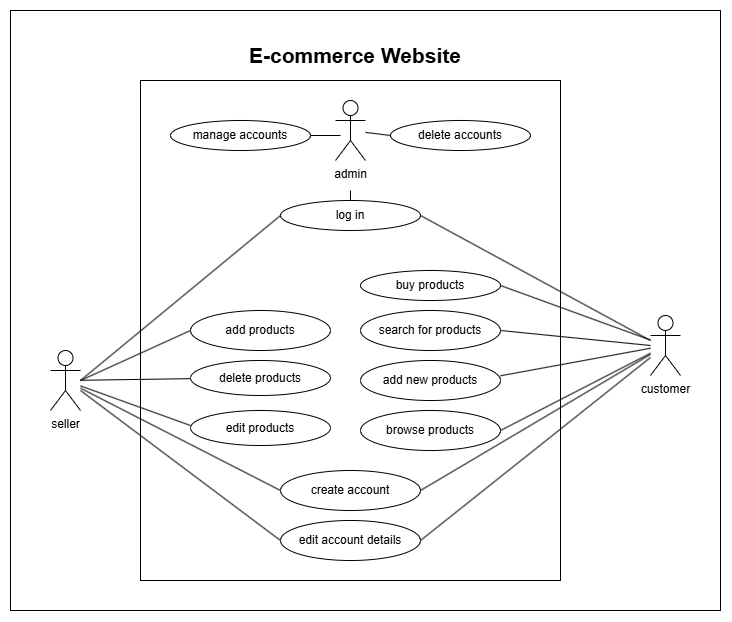

The diagram above was exported from draw.io. Its source (the exported page's mxGraphModel, read from the mxfile embedded in the PNG):
<mxGraphModel dx="1880" dy="1060" grid="1" gridSize="10" guides="1" tooltips="1" connect="1" arrows="1" fold="1" page="1" pageScale="1" pageWidth="850" pageHeight="1100" math="0" shadow="0">
  <root>
    <mxCell id="0" />
    <mxCell id="1" parent="0" />
    <mxCell id="Pt8HN80LxfLqfciB8FAr-74" value="" style="rounded=0;whiteSpace=wrap;html=1;" vertex="1" parent="1">
      <mxGeometry x="60" y="30" width="710" height="600" as="geometry" />
    </mxCell>
    <mxCell id="Pt8HN80LxfLqfciB8FAr-56" value="" style="html=1;whiteSpace=wrap;" vertex="1" parent="1">
      <mxGeometry x="190" y="100" width="420" height="500" as="geometry" />
    </mxCell>
    <mxCell id="Pt8HN80LxfLqfciB8FAr-1" value="seller&lt;br&gt;&lt;div&gt;&lt;br&gt;&lt;/div&gt;" style="shape=umlActor;verticalLabelPosition=bottom;verticalAlign=top;html=1;outlineConnect=0;" vertex="1" parent="1">
      <mxGeometry x="100" y="370" width="30" height="60" as="geometry" />
    </mxCell>
    <mxCell id="Pt8HN80LxfLqfciB8FAr-2" value="create account" style="ellipse;whiteSpace=wrap;html=1;" vertex="1" parent="1">
      <mxGeometry x="330" y="490" width="140" height="40" as="geometry" />
    </mxCell>
    <mxCell id="Pt8HN80LxfLqfciB8FAr-3" value="edit products" style="ellipse;whiteSpace=wrap;html=1;" vertex="1" parent="1">
      <mxGeometry x="240" y="430" width="140" height="35" as="geometry" />
    </mxCell>
    <mxCell id="Pt8HN80LxfLqfciB8FAr-4" value="delete products" style="ellipse;whiteSpace=wrap;html=1;" vertex="1" parent="1">
      <mxGeometry x="240" y="380" width="140" height="35" as="geometry" />
    </mxCell>
    <mxCell id="Pt8HN80LxfLqfciB8FAr-5" value="add products" style="ellipse;whiteSpace=wrap;html=1;" vertex="1" parent="1">
      <mxGeometry x="240" y="330" width="140" height="40" as="geometry" />
    </mxCell>
    <mxCell id="Pt8HN80LxfLqfciB8FAr-35" value="" style="endArrow=none;html=1;rounded=0;entryX=0;entryY=0.5;entryDx=0;entryDy=0;" edge="1" parent="1" target="Pt8HN80LxfLqfciB8FAr-5">
      <mxGeometry width="50" height="50" relative="1" as="geometry">
        <mxPoint x="130" y="400" as="sourcePoint" />
        <mxPoint x="110" y="270" as="targetPoint" />
      </mxGeometry>
    </mxCell>
    <mxCell id="Pt8HN80LxfLqfciB8FAr-36" value="" style="endArrow=none;html=1;rounded=0;" edge="1" parent="1" source="Pt8HN80LxfLqfciB8FAr-1" target="Pt8HN80LxfLqfciB8FAr-4">
      <mxGeometry width="50" height="50" relative="1" as="geometry">
        <mxPoint x="140" y="398" as="sourcePoint" />
        <mxPoint x="280" y="285" as="targetPoint" />
      </mxGeometry>
    </mxCell>
    <mxCell id="Pt8HN80LxfLqfciB8FAr-37" value="" style="endArrow=none;html=1;rounded=0;entryX=0;entryY=0.429;entryDx=0;entryDy=0;entryPerimeter=0;" edge="1" parent="1" source="Pt8HN80LxfLqfciB8FAr-1" target="Pt8HN80LxfLqfciB8FAr-3">
      <mxGeometry width="50" height="50" relative="1" as="geometry">
        <mxPoint x="140" y="408" as="sourcePoint" />
        <mxPoint x="283" y="385" as="targetPoint" />
      </mxGeometry>
    </mxCell>
    <mxCell id="Pt8HN80LxfLqfciB8FAr-38" value="" style="endArrow=none;html=1;rounded=0;entryX=0;entryY=0.5;entryDx=0;entryDy=0;" edge="1" parent="1" source="Pt8HN80LxfLqfciB8FAr-1" target="Pt8HN80LxfLqfciB8FAr-2">
      <mxGeometry width="50" height="50" relative="1" as="geometry">
        <mxPoint x="150" y="418" as="sourcePoint" />
        <mxPoint x="293" y="395" as="targetPoint" />
      </mxGeometry>
    </mxCell>
    <mxCell id="Pt8HN80LxfLqfciB8FAr-40" value="add new products" style="ellipse;whiteSpace=wrap;html=1;" vertex="1" parent="1">
      <mxGeometry x="410" y="380" width="140" height="40" as="geometry" />
    </mxCell>
    <mxCell id="Pt8HN80LxfLqfciB8FAr-41" value="search for products" style="ellipse;whiteSpace=wrap;html=1;" vertex="1" parent="1">
      <mxGeometry x="410" y="330" width="140" height="40" as="geometry" />
    </mxCell>
    <mxCell id="Pt8HN80LxfLqfciB8FAr-42" value="buy products" style="ellipse;whiteSpace=wrap;html=1;" vertex="1" parent="1">
      <mxGeometry x="410" y="290" width="140" height="30" as="geometry" />
    </mxCell>
    <mxCell id="Pt8HN80LxfLqfciB8FAr-43" value="&lt;div&gt;customer&lt;/div&gt;" style="shape=umlActor;verticalLabelPosition=bottom;verticalAlign=top;html=1;outlineConnect=0;" vertex="1" parent="1">
      <mxGeometry x="700" y="335" width="30" height="60" as="geometry" />
    </mxCell>
    <mxCell id="Pt8HN80LxfLqfciB8FAr-44" value="" style="endArrow=none;html=1;rounded=0;exitX=1;exitY=0.5;exitDx=0;exitDy=0;" edge="1" parent="1" source="Pt8HN80LxfLqfciB8FAr-42" target="Pt8HN80LxfLqfciB8FAr-43">
      <mxGeometry width="50" height="50" relative="1" as="geometry">
        <mxPoint x="520" y="325" as="sourcePoint" />
        <mxPoint x="570" y="275" as="targetPoint" />
      </mxGeometry>
    </mxCell>
    <mxCell id="Pt8HN80LxfLqfciB8FAr-45" value="" style="endArrow=none;html=1;rounded=0;exitX=1;exitY=0.5;exitDx=0;exitDy=0;" edge="1" parent="1" source="Pt8HN80LxfLqfciB8FAr-41">
      <mxGeometry width="50" height="50" relative="1" as="geometry">
        <mxPoint x="600" y="280" as="sourcePoint" />
        <mxPoint x="700" y="365" as="targetPoint" />
      </mxGeometry>
    </mxCell>
    <mxCell id="Pt8HN80LxfLqfciB8FAr-46" value="" style="endArrow=none;html=1;rounded=0;exitX=1;exitY=0.382;exitDx=0;exitDy=0;exitPerimeter=0;" edge="1" parent="1" source="Pt8HN80LxfLqfciB8FAr-40" target="Pt8HN80LxfLqfciB8FAr-43">
      <mxGeometry width="50" height="50" relative="1" as="geometry">
        <mxPoint x="610" y="290" as="sourcePoint" />
        <mxPoint x="720" y="374" as="targetPoint" />
      </mxGeometry>
    </mxCell>
    <mxCell id="Pt8HN80LxfLqfciB8FAr-49" value="browse products" style="ellipse;whiteSpace=wrap;html=1;" vertex="1" parent="1">
      <mxGeometry x="410" y="430" width="140" height="40" as="geometry" />
    </mxCell>
    <mxCell id="Pt8HN80LxfLqfciB8FAr-50" value="" style="endArrow=none;html=1;rounded=0;exitX=1;exitY=0.5;exitDx=0;exitDy=0;" edge="1" parent="1" source="Pt8HN80LxfLqfciB8FAr-49" target="Pt8HN80LxfLqfciB8FAr-43">
      <mxGeometry width="50" height="50" relative="1" as="geometry">
        <mxPoint x="410" y="435" as="sourcePoint" />
        <mxPoint x="460" y="385" as="targetPoint" />
      </mxGeometry>
    </mxCell>
    <mxCell id="Pt8HN80LxfLqfciB8FAr-51" value="" style="endArrow=none;html=1;rounded=0;exitX=1;exitY=0.5;exitDx=0;exitDy=0;" edge="1" parent="1" source="Pt8HN80LxfLqfciB8FAr-2" target="Pt8HN80LxfLqfciB8FAr-43">
      <mxGeometry width="50" height="50" relative="1" as="geometry">
        <mxPoint x="320" y="400" as="sourcePoint" />
        <mxPoint x="370" y="350" as="targetPoint" />
      </mxGeometry>
    </mxCell>
    <mxCell id="Pt8HN80LxfLqfciB8FAr-52" value="log in" style="ellipse;whiteSpace=wrap;html=1;" vertex="1" parent="1">
      <mxGeometry x="330" y="220" width="140" height="30" as="geometry" />
    </mxCell>
    <mxCell id="Pt8HN80LxfLqfciB8FAr-53" value="" style="endArrow=none;html=1;rounded=0;entryX=0;entryY=0.5;entryDx=0;entryDy=0;" edge="1" parent="1" target="Pt8HN80LxfLqfciB8FAr-52">
      <mxGeometry width="50" height="50" relative="1" as="geometry">
        <mxPoint x="130" y="400" as="sourcePoint" />
        <mxPoint x="370" y="10" as="targetPoint" />
      </mxGeometry>
    </mxCell>
    <mxCell id="Pt8HN80LxfLqfciB8FAr-54" value="" style="endArrow=none;html=1;rounded=0;exitX=1;exitY=0.5;exitDx=0;exitDy=0;" edge="1" parent="1" source="Pt8HN80LxfLqfciB8FAr-52">
      <mxGeometry width="50" height="50" relative="1" as="geometry">
        <mxPoint x="280" as="sourcePoint" />
        <mxPoint x="700" y="360" as="targetPoint" />
      </mxGeometry>
    </mxCell>
    <mxCell id="Pt8HN80LxfLqfciB8FAr-58" value="admin" style="shape=umlActor;verticalLabelPosition=bottom;verticalAlign=top;html=1;outlineConnect=0;" vertex="1" parent="1">
      <mxGeometry x="385" y="120" width="30" height="60" as="geometry" />
    </mxCell>
    <mxCell id="Pt8HN80LxfLqfciB8FAr-61" value="" style="endArrow=none;html=1;rounded=0;entryX=0.5;entryY=0;entryDx=0;entryDy=0;" edge="1" parent="1" target="Pt8HN80LxfLqfciB8FAr-52">
      <mxGeometry width="50" height="50" relative="1" as="geometry">
        <mxPoint x="400" y="210" as="sourcePoint" />
        <mxPoint x="450" y="110" as="targetPoint" />
      </mxGeometry>
    </mxCell>
    <mxCell id="Pt8HN80LxfLqfciB8FAr-62" value="manage accounts" style="ellipse;whiteSpace=wrap;html=1;" vertex="1" parent="1">
      <mxGeometry x="220" y="140" width="140" height="30" as="geometry" />
    </mxCell>
    <mxCell id="Pt8HN80LxfLqfciB8FAr-63" value="delete accounts" style="ellipse;whiteSpace=wrap;html=1;" vertex="1" parent="1">
      <mxGeometry x="440" y="140" width="140" height="30" as="geometry" />
    </mxCell>
    <mxCell id="Pt8HN80LxfLqfciB8FAr-68" value="" style="endArrow=none;html=1;rounded=0;entryX=0;entryY=0.5;entryDx=0;entryDy=0;" edge="1" parent="1" source="Pt8HN80LxfLqfciB8FAr-58" target="Pt8HN80LxfLqfciB8FAr-63">
      <mxGeometry width="50" height="50" relative="1" as="geometry">
        <mxPoint x="460" y="200" as="sourcePoint" />
        <mxPoint x="510" y="150" as="targetPoint" />
      </mxGeometry>
    </mxCell>
    <mxCell id="Pt8HN80LxfLqfciB8FAr-69" value="" style="endArrow=none;html=1;rounded=0;exitX=1;exitY=0.5;exitDx=0;exitDy=0;" edge="1" parent="1" source="Pt8HN80LxfLqfciB8FAr-62">
      <mxGeometry width="50" height="50" relative="1" as="geometry">
        <mxPoint x="460" y="200" as="sourcePoint" />
        <mxPoint x="390" y="155" as="targetPoint" />
      </mxGeometry>
    </mxCell>
    <mxCell id="Pt8HN80LxfLqfciB8FAr-70" value="edit account details" style="ellipse;whiteSpace=wrap;html=1;" vertex="1" parent="1">
      <mxGeometry x="330" y="540" width="140" height="40" as="geometry" />
    </mxCell>
    <mxCell id="Pt8HN80LxfLqfciB8FAr-71" value="" style="endArrow=none;html=1;rounded=0;entryX=0;entryY=0.5;entryDx=0;entryDy=0;" edge="1" parent="1" target="Pt8HN80LxfLqfciB8FAr-70">
      <mxGeometry width="50" height="50" relative="1" as="geometry">
        <mxPoint x="130" y="410" as="sourcePoint" />
        <mxPoint x="370" y="390" as="targetPoint" />
      </mxGeometry>
    </mxCell>
    <mxCell id="Pt8HN80LxfLqfciB8FAr-72" value="" style="endArrow=none;html=1;rounded=0;exitX=1;exitY=0.5;exitDx=0;exitDy=0;" edge="1" parent="1" source="Pt8HN80LxfLqfciB8FAr-70" target="Pt8HN80LxfLqfciB8FAr-43">
      <mxGeometry width="50" height="50" relative="1" as="geometry">
        <mxPoint x="410" y="500" as="sourcePoint" />
        <mxPoint x="460" y="450" as="targetPoint" />
      </mxGeometry>
    </mxCell>
    <mxCell id="Pt8HN80LxfLqfciB8FAr-73" value="&lt;font style=&quot;font-size: 21px;&quot;&gt;&lt;b style=&quot;&quot;&gt;E-commerce Website&lt;/b&gt;&lt;/font&gt;" style="text;html=1;align=center;verticalAlign=middle;whiteSpace=wrap;rounded=0;" vertex="1" parent="1">
      <mxGeometry x="230" y="60" width="350" height="30" as="geometry" />
    </mxCell>
  </root>
</mxGraphModel>